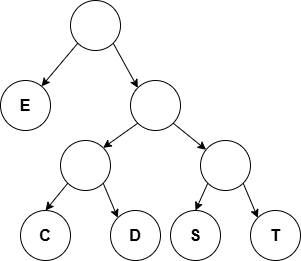

The diagram above was exported from draw.io. Its source (the exported page's mxGraphModel, read from the mxfile embedded in the PNG):
<mxGraphModel dx="1428" dy="841" grid="1" gridSize="10" guides="1" tooltips="1" connect="1" arrows="1" fold="1" page="1" pageScale="1" pageWidth="1019" pageHeight="1320" math="0" shadow="0">
  <root>
    <mxCell id="0" />
    <mxCell id="1" parent="0" />
    <mxCell id="rNqQfQZPz3Jj8YWdR-mO-10" style="rounded=0;orthogonalLoop=1;jettySize=auto;html=1;exitX=0;exitY=1;exitDx=0;exitDy=0;" edge="1" parent="1" source="rNqQfQZPz3Jj8YWdR-mO-1" target="rNqQfQZPz3Jj8YWdR-mO-2">
      <mxGeometry relative="1" as="geometry" />
    </mxCell>
    <mxCell id="rNqQfQZPz3Jj8YWdR-mO-11" style="rounded=0;orthogonalLoop=1;jettySize=auto;html=1;exitX=1;exitY=1;exitDx=0;exitDy=0;entryX=0;entryY=0;entryDx=0;entryDy=0;" edge="1" parent="1" source="rNqQfQZPz3Jj8YWdR-mO-1" target="rNqQfQZPz3Jj8YWdR-mO-7">
      <mxGeometry relative="1" as="geometry" />
    </mxCell>
    <mxCell id="rNqQfQZPz3Jj8YWdR-mO-1" value="" style="ellipse;whiteSpace=wrap;html=1;aspect=fixed;" vertex="1" parent="1">
      <mxGeometry x="270" y="90" width="50" height="50" as="geometry" />
    </mxCell>
    <mxCell id="rNqQfQZPz3Jj8YWdR-mO-2" value="&lt;b&gt;&lt;font style=&quot;font-size: 16px;&quot;&gt;E&lt;/font&gt;&lt;/b&gt;" style="ellipse;whiteSpace=wrap;html=1;aspect=fixed;" vertex="1" parent="1">
      <mxGeometry x="200" y="170" width="50" height="50" as="geometry" />
    </mxCell>
    <mxCell id="rNqQfQZPz3Jj8YWdR-mO-3" value="&lt;b&gt;&lt;font style=&quot;font-size: 16px;&quot;&gt;C&lt;/font&gt;&lt;/b&gt;" style="ellipse;whiteSpace=wrap;html=1;aspect=fixed;" vertex="1" parent="1">
      <mxGeometry x="220" y="300" width="50" height="50" as="geometry" />
    </mxCell>
    <mxCell id="rNqQfQZPz3Jj8YWdR-mO-4" value="&lt;b&gt;&lt;font style=&quot;font-size: 16px;&quot;&gt;D&lt;/font&gt;&lt;/b&gt;" style="ellipse;whiteSpace=wrap;html=1;aspect=fixed;" vertex="1" parent="1">
      <mxGeometry x="310" y="300" width="50" height="50" as="geometry" />
    </mxCell>
    <mxCell id="rNqQfQZPz3Jj8YWdR-mO-5" value="&lt;b&gt;&lt;font style=&quot;font-size: 16px;&quot;&gt;S&lt;/font&gt;&lt;/b&gt;" style="ellipse;whiteSpace=wrap;html=1;aspect=fixed;" vertex="1" parent="1">
      <mxGeometry x="370" y="300" width="50" height="50" as="geometry" />
    </mxCell>
    <mxCell id="rNqQfQZPz3Jj8YWdR-mO-6" value="&lt;b&gt;&lt;font style=&quot;font-size: 16px;&quot;&gt;T&lt;/font&gt;&lt;/b&gt;" style="ellipse;whiteSpace=wrap;html=1;aspect=fixed;" vertex="1" parent="1">
      <mxGeometry x="450" y="300" width="50" height="50" as="geometry" />
    </mxCell>
    <mxCell id="rNqQfQZPz3Jj8YWdR-mO-12" style="rounded=0;orthogonalLoop=1;jettySize=auto;html=1;exitX=0;exitY=1;exitDx=0;exitDy=0;entryX=1;entryY=0;entryDx=0;entryDy=0;" edge="1" parent="1" source="rNqQfQZPz3Jj8YWdR-mO-7" target="rNqQfQZPz3Jj8YWdR-mO-8">
      <mxGeometry relative="1" as="geometry" />
    </mxCell>
    <mxCell id="rNqQfQZPz3Jj8YWdR-mO-13" style="rounded=0;orthogonalLoop=1;jettySize=auto;html=1;exitX=1;exitY=1;exitDx=0;exitDy=0;" edge="1" parent="1" source="rNqQfQZPz3Jj8YWdR-mO-7" target="rNqQfQZPz3Jj8YWdR-mO-9">
      <mxGeometry relative="1" as="geometry" />
    </mxCell>
    <mxCell id="rNqQfQZPz3Jj8YWdR-mO-7" value="" style="ellipse;whiteSpace=wrap;html=1;aspect=fixed;" vertex="1" parent="1">
      <mxGeometry x="330" y="170" width="50" height="50" as="geometry" />
    </mxCell>
    <mxCell id="rNqQfQZPz3Jj8YWdR-mO-14" style="rounded=0;orthogonalLoop=1;jettySize=auto;html=1;exitX=0;exitY=1;exitDx=0;exitDy=0;entryX=0.5;entryY=0;entryDx=0;entryDy=0;" edge="1" parent="1" source="rNqQfQZPz3Jj8YWdR-mO-8" target="rNqQfQZPz3Jj8YWdR-mO-3">
      <mxGeometry relative="1" as="geometry" />
    </mxCell>
    <mxCell id="rNqQfQZPz3Jj8YWdR-mO-15" style="rounded=0;orthogonalLoop=1;jettySize=auto;html=1;exitX=1;exitY=1;exitDx=0;exitDy=0;entryX=0;entryY=0;entryDx=0;entryDy=0;" edge="1" parent="1" source="rNqQfQZPz3Jj8YWdR-mO-8" target="rNqQfQZPz3Jj8YWdR-mO-4">
      <mxGeometry relative="1" as="geometry" />
    </mxCell>
    <mxCell id="rNqQfQZPz3Jj8YWdR-mO-8" value="" style="ellipse;whiteSpace=wrap;html=1;aspect=fixed;" vertex="1" parent="1">
      <mxGeometry x="260" y="230" width="50" height="50" as="geometry" />
    </mxCell>
    <mxCell id="rNqQfQZPz3Jj8YWdR-mO-16" style="rounded=0;orthogonalLoop=1;jettySize=auto;html=1;exitX=0;exitY=1;exitDx=0;exitDy=0;entryX=0.5;entryY=0;entryDx=0;entryDy=0;" edge="1" parent="1" source="rNqQfQZPz3Jj8YWdR-mO-9" target="rNqQfQZPz3Jj8YWdR-mO-5">
      <mxGeometry relative="1" as="geometry" />
    </mxCell>
    <mxCell id="rNqQfQZPz3Jj8YWdR-mO-17" style="rounded=0;orthogonalLoop=1;jettySize=auto;html=1;exitX=1;exitY=1;exitDx=0;exitDy=0;entryX=0;entryY=0;entryDx=0;entryDy=0;" edge="1" parent="1" source="rNqQfQZPz3Jj8YWdR-mO-9" target="rNqQfQZPz3Jj8YWdR-mO-6">
      <mxGeometry relative="1" as="geometry" />
    </mxCell>
    <mxCell id="rNqQfQZPz3Jj8YWdR-mO-9" value="" style="ellipse;whiteSpace=wrap;html=1;aspect=fixed;" vertex="1" parent="1">
      <mxGeometry x="400" y="230" width="50" height="50" as="geometry" />
    </mxCell>
  </root>
</mxGraphModel>